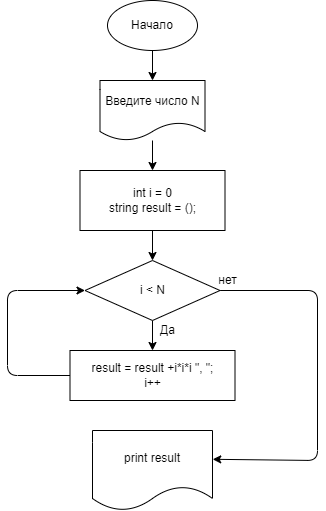

The diagram above was exported from draw.io. Its source (the exported page's mxGraphModel, read from the mxfile embedded in the PNG):
<mxGraphModel dx="334" dy="1449" grid="1" gridSize="10" guides="1" tooltips="1" connect="1" arrows="1" fold="1" page="1" pageScale="1" pageWidth="827" pageHeight="1169" math="0" shadow="0">
  <root>
    <mxCell id="0" />
    <mxCell id="1" parent="0" />
    <mxCell id="4" value="" style="edgeStyle=none;html=1;" edge="1" parent="1" source="2" target="3">
      <mxGeometry relative="1" as="geometry" />
    </mxCell>
    <mxCell id="2" value="Начало" style="ellipse;whiteSpace=wrap;html=1;" vertex="1" parent="1">
      <mxGeometry x="340" y="-1150" width="90" height="50" as="geometry" />
    </mxCell>
    <mxCell id="6" value="" style="edgeStyle=none;html=1;" edge="1" parent="1" source="3" target="5">
      <mxGeometry relative="1" as="geometry" />
    </mxCell>
    <mxCell id="3" value="Введите число N" style="shape=document;whiteSpace=wrap;html=1;boundedLbl=1;" vertex="1" parent="1">
      <mxGeometry x="332.5" y="-1070" width="105" height="60" as="geometry" />
    </mxCell>
    <mxCell id="8" value="" style="edgeStyle=none;html=1;" edge="1" parent="1" source="5" target="7">
      <mxGeometry relative="1" as="geometry" />
    </mxCell>
    <mxCell id="5" value="int i = 0&lt;br&gt;string result = ();" style="rounded=0;whiteSpace=wrap;html=1;" vertex="1" parent="1">
      <mxGeometry x="312.5" y="-980" width="145" height="60" as="geometry" />
    </mxCell>
    <mxCell id="10" value="" style="edgeStyle=none;html=1;" edge="1" parent="1" source="7" target="9">
      <mxGeometry relative="1" as="geometry" />
    </mxCell>
    <mxCell id="13" style="edgeStyle=none;html=1;entryX=1.002;entryY=0.36;entryDx=0;entryDy=0;entryPerimeter=0;" edge="1" parent="1" source="7" target="12">
      <mxGeometry relative="1" as="geometry">
        <Array as="points">
          <mxPoint x="550" y="-860" />
          <mxPoint x="550" y="-690" />
        </Array>
      </mxGeometry>
    </mxCell>
    <mxCell id="7" value="i &amp;lt; N" style="rhombus;whiteSpace=wrap;html=1;" vertex="1" parent="1">
      <mxGeometry x="317.5" y="-890" width="135" height="60" as="geometry" />
    </mxCell>
    <mxCell id="15" style="edgeStyle=none;html=1;entryX=0;entryY=0.5;entryDx=0;entryDy=0;" edge="1" parent="1" source="9" target="7">
      <mxGeometry relative="1" as="geometry">
        <Array as="points">
          <mxPoint x="240" y="-775" />
          <mxPoint x="240" y="-860" />
        </Array>
      </mxGeometry>
    </mxCell>
    <mxCell id="9" value="result = result +i*i*i &quot;, &quot;;&lt;br&gt;i++" style="rounded=0;whiteSpace=wrap;html=1;" vertex="1" parent="1">
      <mxGeometry x="302.5" y="-800" width="165" height="50" as="geometry" />
    </mxCell>
    <mxCell id="11" value="Да" style="text;html=1;align=center;verticalAlign=middle;resizable=0;points=[];autosize=1;strokeColor=none;fillColor=none;" vertex="1" parent="1">
      <mxGeometry x="380" y="-835" width="40" height="30" as="geometry" />
    </mxCell>
    <mxCell id="12" value="print result" style="shape=document;whiteSpace=wrap;html=1;boundedLbl=1;" vertex="1" parent="1">
      <mxGeometry x="325" y="-720" width="120" height="80" as="geometry" />
    </mxCell>
    <mxCell id="14" value="нет" style="text;html=1;align=center;verticalAlign=middle;resizable=0;points=[];autosize=1;strokeColor=none;fillColor=none;" vertex="1" parent="1">
      <mxGeometry x="440" y="-885" width="40" height="30" as="geometry" />
    </mxCell>
  </root>
</mxGraphModel>